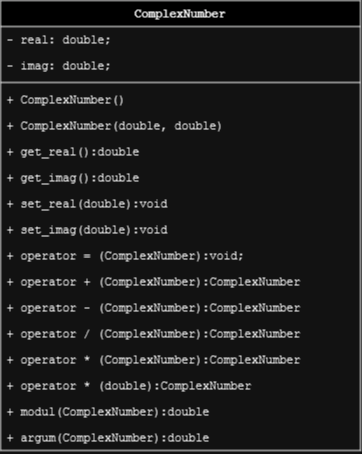

The diagram above was exported from draw.io. Its source (the exported page's mxGraphModel, read from the mxfile embedded in the PNG):
<mxGraphModel dx="875" dy="472" grid="1" gridSize="10" guides="1" tooltips="1" connect="1" arrows="1" fold="1" page="1" pageScale="1" pageWidth="827" pageHeight="1169" math="0" shadow="0">
  <root>
    <mxCell id="0" />
    <mxCell id="1" parent="0" />
    <mxCell id="mA6ZbW11SGuqKj6uns6Q-1" value="ComplexNumber" style="swimlane;fontStyle=1;align=center;verticalAlign=top;childLayout=stackLayout;horizontal=1;startSize=26;horizontalStack=0;resizeParent=1;resizeParentMax=0;resizeLast=0;collapsible=1;marginBottom=0;whiteSpace=wrap;html=1;fontFamily=Courier New;" parent="1" vertex="1">
      <mxGeometry x="330" y="150" width="360" height="450" as="geometry" />
    </mxCell>
    <mxCell id="mA6ZbW11SGuqKj6uns6Q-2" value="- real: double;" style="text;strokeColor=none;fillColor=none;align=left;verticalAlign=top;spacingLeft=4;spacingRight=4;overflow=hidden;rotatable=0;points=[[0,0.5],[1,0.5]];portConstraint=eastwest;whiteSpace=wrap;html=1;fontFamily=Courier New;" parent="mA6ZbW11SGuqKj6uns6Q-1" vertex="1">
      <mxGeometry y="26" width="360" height="26" as="geometry" />
    </mxCell>
    <mxCell id="mA6ZbW11SGuqKj6uns6Q-5" value="- imag: double;" style="text;strokeColor=none;fillColor=none;align=left;verticalAlign=top;spacingLeft=4;spacingRight=4;overflow=hidden;rotatable=0;points=[[0,0.5],[1,0.5]];portConstraint=eastwest;whiteSpace=wrap;html=1;fontFamily=Courier New;" parent="mA6ZbW11SGuqKj6uns6Q-1" vertex="1">
      <mxGeometry y="52" width="360" height="26" as="geometry" />
    </mxCell>
    <mxCell id="mA6ZbW11SGuqKj6uns6Q-3" value="" style="line;strokeWidth=1;fillColor=none;align=left;verticalAlign=middle;spacingTop=-1;spacingLeft=3;spacingRight=3;rotatable=0;labelPosition=right;points=[];portConstraint=eastwest;strokeColor=inherit;fontFamily=Courier New;" parent="mA6ZbW11SGuqKj6uns6Q-1" vertex="1">
      <mxGeometry y="78" width="360" height="8" as="geometry" />
    </mxCell>
    <mxCell id="mA6ZbW11SGuqKj6uns6Q-4" value="+ ComplexNumber()" style="text;strokeColor=none;fillColor=none;align=left;verticalAlign=top;spacingLeft=4;spacingRight=4;overflow=hidden;rotatable=0;points=[[0,0.5],[1,0.5]];portConstraint=eastwest;whiteSpace=wrap;html=1;fontFamily=Courier New;" parent="mA6ZbW11SGuqKj6uns6Q-1" vertex="1">
      <mxGeometry y="86" width="360" height="26" as="geometry" />
    </mxCell>
    <mxCell id="mA6ZbW11SGuqKj6uns6Q-17" value="+ ComplexNumber(double, double)" style="text;strokeColor=none;fillColor=none;align=left;verticalAlign=top;spacingLeft=4;spacingRight=4;overflow=hidden;rotatable=0;points=[[0,0.5],[1,0.5]];portConstraint=eastwest;whiteSpace=wrap;html=1;fontFamily=Courier New;" parent="mA6ZbW11SGuqKj6uns6Q-1" vertex="1">
      <mxGeometry y="112" width="360" height="26" as="geometry" />
    </mxCell>
    <mxCell id="mA6ZbW11SGuqKj6uns6Q-6" value="+ get_real():double" style="text;strokeColor=none;fillColor=none;align=left;verticalAlign=top;spacingLeft=4;spacingRight=4;overflow=hidden;rotatable=0;points=[[0,0.5],[1,0.5]];portConstraint=eastwest;whiteSpace=wrap;html=1;fontFamily=Courier New;" parent="mA6ZbW11SGuqKj6uns6Q-1" vertex="1">
      <mxGeometry y="138" width="360" height="26" as="geometry" />
    </mxCell>
    <mxCell id="mA6ZbW11SGuqKj6uns6Q-7" value="+ get_imag():double" style="text;strokeColor=none;fillColor=none;align=left;verticalAlign=top;spacingLeft=4;spacingRight=4;overflow=hidden;rotatable=0;points=[[0,0.5],[1,0.5]];portConstraint=eastwest;whiteSpace=wrap;html=1;fontFamily=Courier New;" parent="mA6ZbW11SGuqKj6uns6Q-1" vertex="1">
      <mxGeometry y="164" width="360" height="26" as="geometry" />
    </mxCell>
    <mxCell id="mA6ZbW11SGuqKj6uns6Q-8" value="+ set_real(double):void" style="text;strokeColor=none;fillColor=none;align=left;verticalAlign=top;spacingLeft=4;spacingRight=4;overflow=hidden;rotatable=0;points=[[0,0.5],[1,0.5]];portConstraint=eastwest;whiteSpace=wrap;html=1;fontFamily=Courier New;" parent="mA6ZbW11SGuqKj6uns6Q-1" vertex="1">
      <mxGeometry y="190" width="360" height="26" as="geometry" />
    </mxCell>
    <mxCell id="mA6ZbW11SGuqKj6uns6Q-9" value="+ set_imag(double):void" style="text;strokeColor=none;fillColor=none;align=left;verticalAlign=top;spacingLeft=4;spacingRight=4;overflow=hidden;rotatable=0;points=[[0,0.5],[1,0.5]];portConstraint=eastwest;whiteSpace=wrap;html=1;fontFamily=Courier New;" parent="mA6ZbW11SGuqKj6uns6Q-1" vertex="1">
      <mxGeometry y="216" width="360" height="26" as="geometry" />
    </mxCell>
    <mxCell id="KDqWXmEWWtXowZ0C8pb_-1" value="+ operator = (ComplexNumber):void;" style="text;strokeColor=none;fillColor=none;align=left;verticalAlign=top;spacingLeft=4;spacingRight=4;overflow=hidden;rotatable=0;points=[[0,0.5],[1,0.5]];portConstraint=eastwest;whiteSpace=wrap;html=1;fontFamily=Courier New;" vertex="1" parent="mA6ZbW11SGuqKj6uns6Q-1">
      <mxGeometry y="242" width="360" height="26" as="geometry" />
    </mxCell>
    <mxCell id="mA6ZbW11SGuqKj6uns6Q-10" value="+ operator + (ComplexNumber):ComplexNumber" style="text;strokeColor=none;fillColor=none;align=left;verticalAlign=top;spacingLeft=4;spacingRight=4;overflow=hidden;rotatable=0;points=[[0,0.5],[1,0.5]];portConstraint=eastwest;whiteSpace=wrap;html=1;fontFamily=Courier New;" parent="mA6ZbW11SGuqKj6uns6Q-1" vertex="1">
      <mxGeometry y="268" width="360" height="26" as="geometry" />
    </mxCell>
    <mxCell id="mA6ZbW11SGuqKj6uns6Q-11" value="+ operator - (ComplexNumber):ComplexNumber" style="text;strokeColor=none;fillColor=none;align=left;verticalAlign=top;spacingLeft=4;spacingRight=4;overflow=hidden;rotatable=0;points=[[0,0.5],[1,0.5]];portConstraint=eastwest;whiteSpace=wrap;html=1;fontFamily=Courier New;" parent="mA6ZbW11SGuqKj6uns6Q-1" vertex="1">
      <mxGeometry y="294" width="360" height="26" as="geometry" />
    </mxCell>
    <mxCell id="mA6ZbW11SGuqKj6uns6Q-12" value="+ operator / (ComplexNumber):ComplexNumber" style="text;strokeColor=none;fillColor=none;align=left;verticalAlign=top;spacingLeft=4;spacingRight=4;overflow=hidden;rotatable=0;points=[[0,0.5],[1,0.5]];portConstraint=eastwest;whiteSpace=wrap;html=1;fontFamily=Courier New;" parent="mA6ZbW11SGuqKj6uns6Q-1" vertex="1">
      <mxGeometry y="320" width="360" height="26" as="geometry" />
    </mxCell>
    <mxCell id="mA6ZbW11SGuqKj6uns6Q-13" value="+ operator * (ComplexNumber):ComplexNumber" style="text;strokeColor=none;fillColor=none;align=left;verticalAlign=top;spacingLeft=4;spacingRight=4;overflow=hidden;rotatable=0;points=[[0,0.5],[1,0.5]];portConstraint=eastwest;whiteSpace=wrap;html=1;fontFamily=Courier New;" parent="mA6ZbW11SGuqKj6uns6Q-1" vertex="1">
      <mxGeometry y="346" width="360" height="26" as="geometry" />
    </mxCell>
    <mxCell id="mA6ZbW11SGuqKj6uns6Q-14" value="+ operator * (double):ComplexNumber" style="text;strokeColor=none;fillColor=none;align=left;verticalAlign=top;spacingLeft=4;spacingRight=4;overflow=hidden;rotatable=0;points=[[0,0.5],[1,0.5]];portConstraint=eastwest;whiteSpace=wrap;html=1;fontFamily=Courier New;" parent="mA6ZbW11SGuqKj6uns6Q-1" vertex="1">
      <mxGeometry y="372" width="360" height="26" as="geometry" />
    </mxCell>
    <mxCell id="mA6ZbW11SGuqKj6uns6Q-15" value="+ modul(ComplexNumber):double" style="text;strokeColor=none;fillColor=none;align=left;verticalAlign=top;spacingLeft=4;spacingRight=4;overflow=hidden;rotatable=0;points=[[0,0.5],[1,0.5]];portConstraint=eastwest;whiteSpace=wrap;html=1;fontFamily=Courier New;" parent="mA6ZbW11SGuqKj6uns6Q-1" vertex="1">
      <mxGeometry y="398" width="360" height="26" as="geometry" />
    </mxCell>
    <mxCell id="mA6ZbW11SGuqKj6uns6Q-16" value="+ argum(ComplexNumber):double" style="text;strokeColor=none;fillColor=none;align=left;verticalAlign=top;spacingLeft=4;spacingRight=4;overflow=hidden;rotatable=0;points=[[0,0.5],[1,0.5]];portConstraint=eastwest;whiteSpace=wrap;html=1;fontFamily=Courier New;" parent="mA6ZbW11SGuqKj6uns6Q-1" vertex="1">
      <mxGeometry y="424" width="360" height="26" as="geometry" />
    </mxCell>
  </root>
</mxGraphModel>